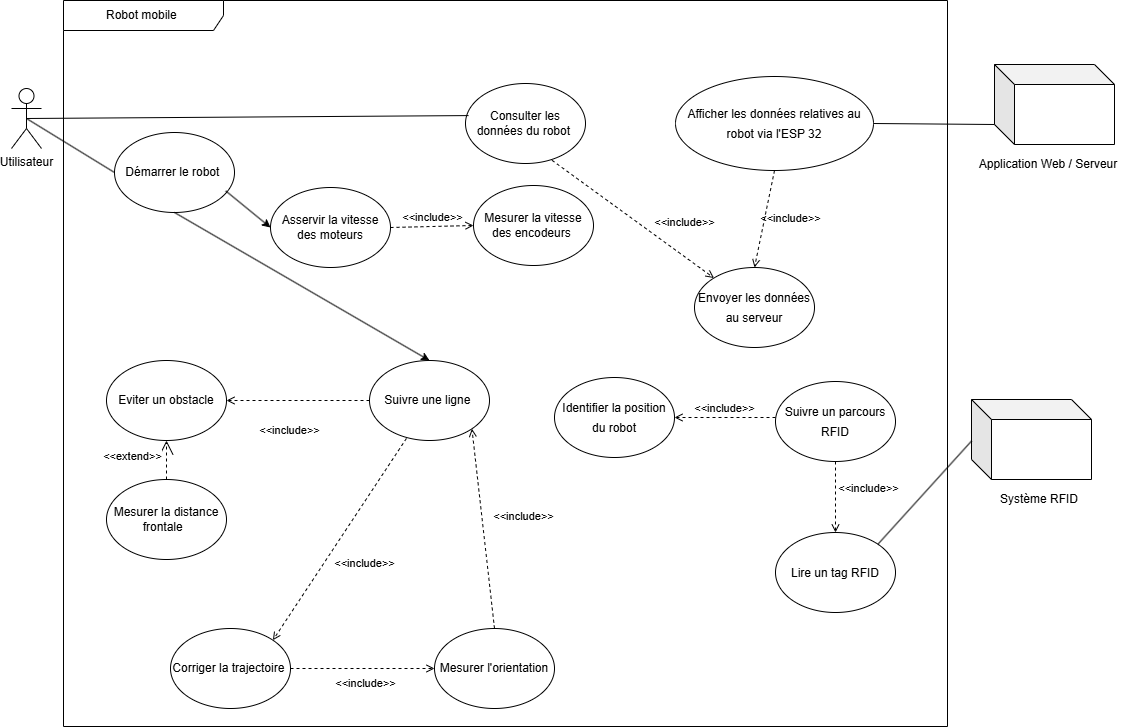

The diagram above was exported from draw.io. Its source (the exported page's mxGraphModel, read from the mxfile embedded in the PNG):
<mxGraphModel dx="1653" dy="777" grid="0" gridSize="10" guides="1" tooltips="1" connect="1" arrows="1" fold="1" page="1" pageScale="1" pageWidth="827" pageHeight="1169" math="0" shadow="0">
  <root>
    <mxCell id="0" />
    <mxCell id="1" parent="0" />
    <mxCell id="yqTpNXQzlPYULtW80Eqd-1" parent="1" style="shape=umlFrame;whiteSpace=wrap;html=1;pointerEvents=0;recursiveResize=0;container=1;collapsible=0;width=160;" value="&lt;font dir=&quot;auto&quot; style=&quot;vertical-align: inherit;&quot;&gt;&lt;font dir=&quot;auto&quot; style=&quot;vertical-align: inherit;&quot;&gt;Robot mobile&amp;nbsp;&lt;/font&gt;&lt;/font&gt;" vertex="1">
      <mxGeometry height="726" width="884" x="78" y="19" as="geometry" />
    </mxCell>
    <mxCell id="yqTpNXQzlPYULtW80Eqd-3" parent="yqTpNXQzlPYULtW80Eqd-1" style="ellipse;whiteSpace=wrap;html=1;" value="Démarrer le robot&amp;nbsp;" vertex="1">
      <mxGeometry height="80" width="120" x="51" y="132" as="geometry" />
    </mxCell>
    <mxCell id="yqTpNXQzlPYULtW80Eqd-8" parent="yqTpNXQzlPYULtW80Eqd-1" style="ellipse;whiteSpace=wrap;html=1;align=center;" value="Mesurer la vitesse des encodeurs&amp;nbsp;" vertex="1">
      <mxGeometry height="80" width="120" x="410" y="185" as="geometry" />
    </mxCell>
    <mxCell id="yqTpNXQzlPYULtW80Eqd-14" parent="yqTpNXQzlPYULtW80Eqd-1" style="ellipse;whiteSpace=wrap;html=1;" value="Suivre une ligne&amp;nbsp;" vertex="1">
      <mxGeometry height="80" width="120" x="306" y="360" as="geometry" />
    </mxCell>
    <mxCell id="yqTpNXQzlPYULtW80Eqd-18" parent="yqTpNXQzlPYULtW80Eqd-1" style="ellipse;whiteSpace=wrap;html=1;" value="Eviter un obstacle" vertex="1">
      <mxGeometry height="80" width="120" x="43" y="360" as="geometry" />
    </mxCell>
    <mxCell id="yqTpNXQzlPYULtW80Eqd-22" edge="1" parent="yqTpNXQzlPYULtW80Eqd-1" source="QImuLivDJ7gxc8-UiEku-2" style="endArrow=open;endSize=12;dashed=1;html=1;rounded=0;exitX=0.5;exitY=0;exitDx=0;exitDy=0;" target="yqTpNXQzlPYULtW80Eqd-18" value="&amp;lt;&amp;lt;extend&amp;gt;&amp;gt;">
      <mxGeometry relative="1" width="160" x="0.2505" y="34" as="geometry">
        <mxPoint y="1" as="offset" />
        <mxPoint x="137" y="395" as="sourcePoint" />
        <mxPoint x="99" y="294" as="targetPoint" />
      </mxGeometry>
    </mxCell>
    <mxCell id="QImuLivDJ7gxc8-UiEku-1" parent="yqTpNXQzlPYULtW80Eqd-1" style="ellipse;whiteSpace=wrap;html=1;align=center;" value="&lt;div style=&quot;line-height: 20px;&quot;&gt;Afficher les données relatives au robot via l'ESP 32&lt;/div&gt;" vertex="1">
      <mxGeometry height="94" width="198" x="612" y="76" as="geometry" />
    </mxCell>
    <mxCell id="QImuLivDJ7gxc8-UiEku-2" parent="yqTpNXQzlPYULtW80Eqd-1" style="ellipse;whiteSpace=wrap;html=1;" value="Mesurer la distance frontale&amp;nbsp;&amp;nbsp;" vertex="1">
      <mxGeometry height="80" width="120" x="43" y="479" as="geometry" />
    </mxCell>
    <mxCell id="stcmQXqHPvU0huVAxvVT-3" parent="yqTpNXQzlPYULtW80Eqd-1" style="ellipse;whiteSpace=wrap;html=1;" value="&lt;div style=&quot;text-align: start; line-height: 20px;&quot;&gt;&lt;font style=&quot;&quot; face=&quot;Helvetica&quot;&gt;Lire un tag RFID&lt;/font&gt;&lt;/div&gt;" vertex="1">
      <mxGeometry height="80" width="120" x="712" y="532" as="geometry" />
    </mxCell>
    <mxCell id="stcmQXqHPvU0huVAxvVT-5" parent="yqTpNXQzlPYULtW80Eqd-1" style="ellipse;whiteSpace=wrap;html=1;align=center;" value="&lt;div style=&quot;line-height: 20px;&quot;&gt;&lt;font face=&quot;Helvetica&quot; style=&quot;&quot;&gt;Identifier la position du robot&lt;/font&gt;&lt;/div&gt;" vertex="1">
      <mxGeometry height="80" width="120" x="491" y="377" as="geometry" />
    </mxCell>
    <mxCell id="stcmQXqHPvU0huVAxvVT-6" parent="yqTpNXQzlPYULtW80Eqd-1" style="ellipse;whiteSpace=wrap;html=1;align=center;" value="&lt;div style=&quot;line-height: 20px;&quot;&gt;&lt;font face=&quot;Helvetica&quot;&gt;Suivre un parcours RFID&lt;/font&gt;&lt;/div&gt;" vertex="1">
      <mxGeometry height="80" width="120" x="712" y="381" as="geometry" />
    </mxCell>
    <mxCell id="stcmQXqHPvU0huVAxvVT-10" parent="yqTpNXQzlPYULtW80Eqd-1" style="ellipse;whiteSpace=wrap;html=1;" value="Mesurer l'orientation" vertex="1">
      <mxGeometry height="80" width="120" x="371" y="628" as="geometry" />
    </mxCell>
    <mxCell id="stcmQXqHPvU0huVAxvVT-11" parent="yqTpNXQzlPYULtW80Eqd-1" style="ellipse;whiteSpace=wrap;html=1;align=center;" value="Corriger la trajectoire&amp;nbsp;" vertex="1">
      <mxGeometry height="80" width="120" x="107" y="628" as="geometry" />
    </mxCell>
    <mxCell id="stcmQXqHPvU0huVAxvVT-12" edge="1" parent="yqTpNXQzlPYULtW80Eqd-1" source="stcmQXqHPvU0huVAxvVT-6" style="html=1;verticalAlign=bottom;labelBackgroundColor=none;endArrow=open;endFill=0;dashed=1;rounded=0;exitX=0.5;exitY=1;exitDx=0;exitDy=0;entryX=0.5;entryY=0;entryDx=0;entryDy=0;" target="stcmQXqHPvU0huVAxvVT-3" value="&amp;lt;&amp;lt;include&amp;gt;&amp;gt;">
      <mxGeometry relative="1" width="160" x="0.0468" y="33" as="geometry">
        <mxPoint y="-1" as="offset" />
        <mxPoint x="721" y="464" as="sourcePoint" />
        <mxPoint x="744" y="525" as="targetPoint" />
      </mxGeometry>
    </mxCell>
    <mxCell id="GiJhP6FM4ZJsO4KB7uGX-4" edge="1" parent="yqTpNXQzlPYULtW80Eqd-1" source="stcmQXqHPvU0huVAxvVT-10" style="html=1;verticalAlign=bottom;labelBackgroundColor=none;endArrow=open;endFill=0;dashed=1;rounded=0;entryX=1;entryY=1;entryDx=0;entryDy=0;exitX=0.5;exitY=0;exitDx=0;exitDy=0;" target="yqTpNXQzlPYULtW80Eqd-14" value="&amp;lt;&amp;lt;include&amp;gt;&amp;gt;">
      <mxGeometry relative="1" width="160" x="-0.014" y="-40" as="geometry">
        <mxPoint as="offset" />
        <mxPoint x="373" y="321" as="sourcePoint" />
        <mxPoint x="533" y="321" as="targetPoint" />
      </mxGeometry>
    </mxCell>
    <mxCell id="GiJhP6FM4ZJsO4KB7uGX-8" edge="1" parent="yqTpNXQzlPYULtW80Eqd-1" source="stcmQXqHPvU0huVAxvVT-11" style="html=1;verticalAlign=bottom;labelBackgroundColor=none;endArrow=open;endFill=0;dashed=1;rounded=0;entryX=0;entryY=0.5;entryDx=0;entryDy=0;exitX=1;exitY=0.5;exitDx=0;exitDy=0;" target="stcmQXqHPvU0huVAxvVT-10" value="&amp;lt;&amp;lt;include&amp;gt;&amp;gt;">
      <mxGeometry relative="1" width="160" x="0.0417" y="-24" as="geometry">
        <mxPoint as="offset" />
        <mxPoint x="373" y="321" as="sourcePoint" />
        <mxPoint x="533" y="321" as="targetPoint" />
      </mxGeometry>
    </mxCell>
    <mxCell id="GiJhP6FM4ZJsO4KB7uGX-11" parent="yqTpNXQzlPYULtW80Eqd-1" style="ellipse;whiteSpace=wrap;html=1;align=center;" value="&lt;div style=&quot;line-height: 20px;&quot;&gt;&lt;font face=&quot;Helvetica&quot;&gt;Envoyer les données au serveur&lt;/font&gt;&lt;/div&gt;" vertex="1">
      <mxGeometry height="80" width="120" x="631" y="267" as="geometry" />
    </mxCell>
    <mxCell id="GiJhP6FM4ZJsO4KB7uGX-12" edge="1" parent="yqTpNXQzlPYULtW80Eqd-1" source="QImuLivDJ7gxc8-UiEku-1" style="html=1;verticalAlign=bottom;labelBackgroundColor=none;endArrow=open;endFill=0;dashed=1;rounded=0;entryX=0.5;entryY=0;entryDx=0;entryDy=0;exitX=0.5;exitY=1;exitDx=0;exitDy=0;" target="GiJhP6FM4ZJsO4KB7uGX-11" value="&amp;lt;&amp;lt;include&amp;gt;&amp;gt;">
      <mxGeometry relative="1" width="160" x="0.0796" y="27" as="geometry">
        <mxPoint as="offset" />
        <mxPoint x="373" y="321" as="sourcePoint" />
        <mxPoint x="533" y="321" as="targetPoint" />
      </mxGeometry>
    </mxCell>
    <mxCell id="GiJhP6FM4ZJsO4KB7uGX-13" edge="1" parent="yqTpNXQzlPYULtW80Eqd-1" style="html=1;verticalAlign=bottom;labelBackgroundColor=none;endArrow=open;endFill=0;dashed=1;rounded=0;entryX=1;entryY=0.5;entryDx=0;entryDy=0;" target="stcmQXqHPvU0huVAxvVT-5" value="&amp;lt;&amp;lt;include&amp;gt;&amp;gt;">
      <mxGeometry relative="1" width="160" as="geometry">
        <mxPoint x="712" y="417" as="sourcePoint" />
        <mxPoint x="533" y="321" as="targetPoint" />
      </mxGeometry>
    </mxCell>
    <mxCell id="GiJhP6FM4ZJsO4KB7uGX-14" edge="1" parent="yqTpNXQzlPYULtW80Eqd-1" source="yqTpNXQzlPYULtW80Eqd-6" style="html=1;verticalAlign=bottom;labelBackgroundColor=none;endArrow=open;endFill=0;dashed=1;rounded=0;entryX=0;entryY=0.5;entryDx=0;entryDy=0;exitX=1;exitY=0.5;exitDx=0;exitDy=0;" target="yqTpNXQzlPYULtW80Eqd-8" value="&amp;lt;&amp;lt;include&amp;gt;&amp;gt;">
      <mxGeometry relative="1" width="160" as="geometry">
        <mxPoint x="373" y="321" as="sourcePoint" />
        <mxPoint x="533" y="321" as="targetPoint" />
      </mxGeometry>
    </mxCell>
    <mxCell id="dAWw4TycTKHAZbugbGBm-1" parent="yqTpNXQzlPYULtW80Eqd-1" style="ellipse;whiteSpace=wrap;html=1;" value="Consulter les données du robot&amp;nbsp;" vertex="1">
      <mxGeometry height="80" width="120" x="402" y="83" as="geometry" />
    </mxCell>
    <mxCell id="dAWw4TycTKHAZbugbGBm-2" edge="1" parent="yqTpNXQzlPYULtW80Eqd-1" source="dAWw4TycTKHAZbugbGBm-1" style="html=1;verticalAlign=bottom;labelBackgroundColor=none;endArrow=open;endFill=0;dashed=1;rounded=0;exitX=0.721;exitY=0.96;exitDx=0;exitDy=0;exitPerimeter=0;" target="GiJhP6FM4ZJsO4KB7uGX-11" value="&amp;lt;&amp;lt;include&amp;gt;&amp;gt;">
      <mxGeometry relative="1" width="160" x="0.4954" y="21" as="geometry">
        <mxPoint x="-1" as="offset" />
        <mxPoint x="511" y="207" as="sourcePoint" />
        <mxPoint x="515" y="273" as="targetPoint" />
      </mxGeometry>
    </mxCell>
    <mxCell id="yqTpNXQzlPYULtW80Eqd-6" parent="yqTpNXQzlPYULtW80Eqd-1" style="ellipse;whiteSpace=wrap;html=1;align=center;" value="Asservir la vitesse des moteurs" vertex="1">
      <mxGeometry height="80" width="120" x="207" y="187" as="geometry" />
    </mxCell>
    <mxCell id="dAWw4TycTKHAZbugbGBm-7" edge="1" parent="yqTpNXQzlPYULtW80Eqd-1" source="yqTpNXQzlPYULtW80Eqd-3" style="endArrow=classic;html=1;rounded=0;exitX=0.927;exitY=0.73;exitDx=0;exitDy=0;exitPerimeter=0;entryX=0;entryY=0.5;entryDx=0;entryDy=0;" target="yqTpNXQzlPYULtW80Eqd-6" value="">
      <mxGeometry height="50" relative="1" width="50" as="geometry">
        <mxPoint x="440" y="325" as="sourcePoint" />
        <mxPoint x="490" y="275" as="targetPoint" />
      </mxGeometry>
    </mxCell>
    <mxCell id="dAWw4TycTKHAZbugbGBm-8" edge="1" parent="yqTpNXQzlPYULtW80Eqd-1" source="yqTpNXQzlPYULtW80Eqd-14" style="html=1;verticalAlign=bottom;labelBackgroundColor=none;endArrow=open;endFill=0;dashed=1;rounded=0;entryX=1;entryY=0;entryDx=0;entryDy=0;exitX=0.308;exitY=0.974;exitDx=0;exitDy=0;exitPerimeter=0;" target="stcmQXqHPvU0huVAxvVT-11" value="&amp;lt;&amp;lt;include&amp;gt;&amp;gt;">
      <mxGeometry relative="1" width="160" x="0.1227" y="40" as="geometry">
        <mxPoint y="-1" as="offset" />
        <mxPoint x="356" y="688" as="sourcePoint" />
        <mxPoint x="333" y="492" as="targetPoint" />
      </mxGeometry>
    </mxCell>
    <mxCell id="dAWw4TycTKHAZbugbGBm-9" edge="1" parent="yqTpNXQzlPYULtW80Eqd-1" source="yqTpNXQzlPYULtW80Eqd-14" style="html=1;verticalAlign=bottom;labelBackgroundColor=none;endArrow=open;endFill=0;dashed=1;rounded=0;entryX=1;entryY=0.5;entryDx=0;entryDy=0;exitX=0;exitY=0.5;exitDx=0;exitDy=0;" target="yqTpNXQzlPYULtW80Eqd-18" value="&amp;lt;&amp;lt;include&amp;gt;&amp;gt;">
      <mxGeometry relative="1" width="160" x="0.1227" y="40" as="geometry">
        <mxPoint y="-1" as="offset" />
        <mxPoint x="315" y="465" as="sourcePoint" />
        <mxPoint x="181" y="667" as="targetPoint" />
      </mxGeometry>
    </mxCell>
    <mxCell id="dAWw4TycTKHAZbugbGBm-10" edge="1" parent="yqTpNXQzlPYULtW80Eqd-1" source="yqTpNXQzlPYULtW80Eqd-3" style="endArrow=classic;html=1;rounded=0;exitX=0.5;exitY=1;exitDx=0;exitDy=0;entryX=0.5;entryY=0;entryDx=0;entryDy=0;" target="yqTpNXQzlPYULtW80Eqd-14" value="">
      <mxGeometry height="50" relative="1" width="50" as="geometry">
        <mxPoint x="99" y="292" as="sourcePoint" />
        <mxPoint x="144" y="329" as="targetPoint" />
      </mxGeometry>
    </mxCell>
    <mxCell id="yqTpNXQzlPYULtW80Eqd-2" parent="1" style="shape=umlActor;verticalLabelPosition=bottom;verticalAlign=top;html=1;outlineConnect=0;" value="&lt;font dir=&quot;auto&quot; style=&quot;vertical-align: inherit;&quot;&gt;&lt;font dir=&quot;auto&quot; style=&quot;vertical-align: inherit;&quot;&gt;Utilisateur&lt;/font&gt;&lt;/font&gt;&lt;div&gt;&lt;font dir=&quot;auto&quot; style=&quot;vertical-align: inherit;&quot;&gt;&lt;font dir=&quot;auto&quot; style=&quot;vertical-align: inherit;&quot;&gt;&lt;br&gt;&lt;/font&gt;&lt;/font&gt;&lt;/div&gt;" vertex="1">
      <mxGeometry height="60" width="30" x="26" y="107" as="geometry" />
    </mxCell>
    <mxCell id="yqTpNXQzlPYULtW80Eqd-4" edge="1" parent="1" source="yqTpNXQzlPYULtW80Eqd-2" style="endArrow=none;html=1;rounded=0;exitX=0.5;exitY=0.5;exitDx=0;exitDy=0;exitPerimeter=0;entryX=0;entryY=0.5;entryDx=0;entryDy=0;" target="yqTpNXQzlPYULtW80Eqd-3" value="">
      <mxGeometry height="50" relative="1" width="50" as="geometry">
        <mxPoint x="388" y="318" as="sourcePoint" />
        <mxPoint x="438" y="268" as="targetPoint" />
      </mxGeometry>
    </mxCell>
    <mxCell id="yqTpNXQzlPYULtW80Eqd-15" parent="1" style="shape=cube;whiteSpace=wrap;html=1;boundedLbl=1;backgroundOutline=1;darkOpacity=0.05;darkOpacity2=0.1;" value="" vertex="1">
      <mxGeometry height="80" width="120" x="1009" y="83" as="geometry" />
    </mxCell>
    <mxCell id="yqTpNXQzlPYULtW80Eqd-16" parent="1" style="text;html=1;whiteSpace=wrap;strokeColor=none;fillColor=none;align=center;verticalAlign=middle;rounded=0;" value="&lt;div style=&quot;text-align: start; line-height: 20px;&quot;&gt;&lt;div style=&quot;line-height: 20px;&quot;&gt;&lt;font face=&quot;Helvetica&quot;&gt;&lt;font style=&quot;&quot;&gt;Application Web / Serveu&lt;/font&gt;r&lt;/font&gt;&lt;/div&gt;&lt;/div&gt;" vertex="1">
      <mxGeometry height="30" width="154" x="986" y="167" as="geometry" />
    </mxCell>
    <mxCell id="yqTpNXQzlPYULtW80Eqd-17" edge="1" parent="1" source="QImuLivDJ7gxc8-UiEku-1" style="endArrow=none;html=1;rounded=0;exitX=1;exitY=0.5;exitDx=0;exitDy=0;" value="">
      <mxGeometry height="50" relative="1" width="50" as="geometry">
        <mxPoint x="388" y="327" as="sourcePoint" />
        <mxPoint x="1009" y="143" as="targetPoint" />
      </mxGeometry>
    </mxCell>
    <mxCell id="stcmQXqHPvU0huVAxvVT-1" parent="1" style="shape=cube;whiteSpace=wrap;html=1;boundedLbl=1;backgroundOutline=1;darkOpacity=0.05;darkOpacity2=0.1;" value="" vertex="1">
      <mxGeometry height="80" width="120" x="986" y="418" as="geometry" />
    </mxCell>
    <mxCell id="stcmQXqHPvU0huVAxvVT-2" parent="1" style="text;html=1;whiteSpace=wrap;strokeColor=none;fillColor=none;align=center;verticalAlign=middle;rounded=0;" value="&lt;div style=&quot;text-align: start; line-height: 20px;&quot;&gt;&lt;font style=&quot;&quot; face=&quot;Helvetica&quot;&gt;Système RFID&lt;/font&gt;&lt;/div&gt;" vertex="1">
      <mxGeometry height="30" width="90" x="1009" y="502" as="geometry" />
    </mxCell>
    <mxCell id="stcmQXqHPvU0huVAxvVT-4" edge="1" parent="1" source="stcmQXqHPvU0huVAxvVT-3" style="endArrow=none;html=1;rounded=0;entryX=0.002;entryY=0.516;entryDx=0;entryDy=0;entryPerimeter=0;exitX=1;exitY=0;exitDx=0;exitDy=0;" target="stcmQXqHPvU0huVAxvVT-1" value="">
      <mxGeometry height="50" relative="1" width="50" as="geometry">
        <mxPoint x="451" y="437" as="sourcePoint" />
        <mxPoint x="501" y="387" as="targetPoint" />
      </mxGeometry>
    </mxCell>
    <mxCell id="dAWw4TycTKHAZbugbGBm-4" edge="1" parent="1" source="dAWw4TycTKHAZbugbGBm-1" style="endArrow=none;html=1;rounded=0;entryX=0.5;entryY=0.5;entryDx=0;entryDy=0;entryPerimeter=0;exitX=0.025;exitY=0.401;exitDx=0;exitDy=0;exitPerimeter=0;" target="yqTpNXQzlPYULtW80Eqd-2" value="">
      <mxGeometry height="50" relative="1" width="50" as="geometry">
        <mxPoint x="477" y="137" as="sourcePoint" />
        <mxPoint x="586" y="307" as="targetPoint" />
      </mxGeometry>
    </mxCell>
  </root>
</mxGraphModel>